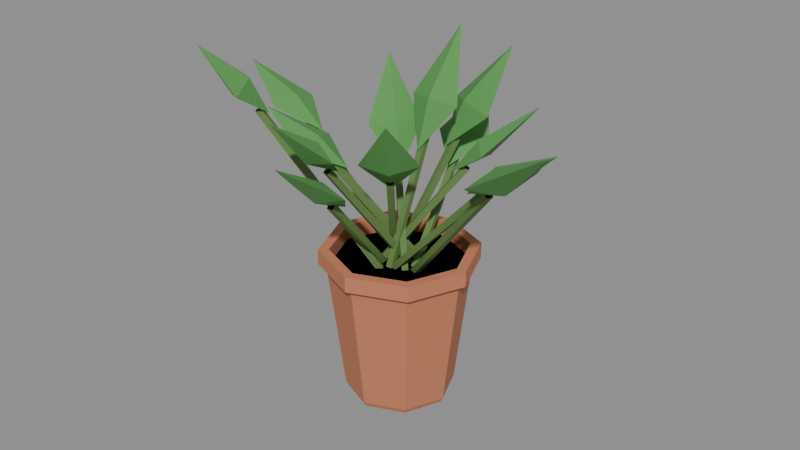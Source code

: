# Source: potted-plant.blend  (saved by Blender 5.2.44; exported with 4.5.12 LTS)
import bpy
from mathutils import Matrix  # noqa: F401  (used for matrix-valued properties, if any)

bpy.ops.wm.read_factory_settings(use_empty=True)
scene = bpy.context.scene
scene.name = 'Scene'

# ---- materials (node trees are filled in below, after node groups)
mat_potterracotta = bpy.data.materials.new('PotTerracotta')
mat_potterracotta.use_backface_culling = True
mat_potterracotta.diffuse_color = (0.55, 0.2, 0.1, 1.0)
mat_potterracotta.roughness = 0.85
mat_potsoil = bpy.data.materials.new('PotSoil')
mat_potsoil.use_backface_culling = True
mat_potsoil.diffuse_color = (0.05, 0.035, 0.02, 1.0)
mat_potsoil.roughness = 1.0
mat_plantleaf = bpy.data.materials.new('PlantLeaf')
mat_plantleaf.use_backface_culling = True
mat_plantleaf.diffuse_color = (0.1, 0.32, 0.08, 1.0)
mat_plantleaf.roughness = 0.9
mat_plantstem = bpy.data.materials.new('PlantStem')
mat_plantstem.use_backface_culling = True
mat_plantstem.diffuse_color = (0.12, 0.22, 0.06, 1.0)
mat_plantstem.roughness = 0.9

# ---- material node trees
mat_potterracotta.use_nodes = True; mat_potterracotta.node_tree.nodes.clear()
_N = mat_potterracotta.node_tree.nodes; _L = mat_potterracotta.node_tree.links
n0 = _N.new('ShaderNodeBsdfPrincipled'); n0.name = 'Principled BSDF'; n0.location = (-200, 100)
n0.inputs[0].default_value = (0.55, 0.2, 0.1, 1.0)
n0.inputs[2].default_value = 0.85
n0.inputs[10].default_value = 0.005
n1 = _N.new('ShaderNodeOutputMaterial'); n1.name = 'Material Output'; n1.location = (200, 100)
_L.new(n0.outputs[0], n1.inputs[0])
n1.is_active_output = True
mat_potsoil.use_nodes = True; mat_potsoil.node_tree.nodes.clear()
_N = mat_potsoil.node_tree.nodes; _L = mat_potsoil.node_tree.links
n0 = _N.new('ShaderNodeBsdfPrincipled'); n0.name = 'Principled BSDF'; n0.location = (-200, 100)
n0.inputs[0].default_value = (0.05, 0.035, 0.02, 1.0)
n0.inputs[2].default_value = 1.0
n0.inputs[10].default_value = 0.005
n1 = _N.new('ShaderNodeOutputMaterial'); n1.name = 'Material Output'; n1.location = (200, 100)
_L.new(n0.outputs[0], n1.inputs[0])
n1.is_active_output = True
mat_plantleaf.use_nodes = True; mat_plantleaf.node_tree.nodes.clear()
_N = mat_plantleaf.node_tree.nodes; _L = mat_plantleaf.node_tree.links
n0 = _N.new('ShaderNodeBsdfPrincipled'); n0.name = 'Principled BSDF'; n0.location = (-200, 100)
n0.inputs[0].default_value = (0.1, 0.32, 0.08, 1.0)
n0.inputs[2].default_value = 0.9
n0.inputs[10].default_value = 0.005
n1 = _N.new('ShaderNodeOutputMaterial'); n1.name = 'Material Output'; n1.location = (200, 100)
_L.new(n0.outputs[0], n1.inputs[0])
n1.is_active_output = True
mat_plantstem.use_nodes = True; mat_plantstem.node_tree.nodes.clear()
_N = mat_plantstem.node_tree.nodes; _L = mat_plantstem.node_tree.links
n0 = _N.new('ShaderNodeBsdfPrincipled'); n0.name = 'Principled BSDF'; n0.location = (-200, 100)
n0.inputs[0].default_value = (0.12, 0.22, 0.06, 1.0)
n0.inputs[2].default_value = 0.9
n0.inputs[10].default_value = 0.005
n1 = _N.new('ShaderNodeOutputMaterial'); n1.name = 'Material Output'; n1.location = (200, 100)
_L.new(n0.outputs[0], n1.inputs[0])
n1.is_active_output = True

# ---- meshes
me_pottedplant = bpy.data.meshes.new('PottedPlant')
me_pottedplant.from_pydata([(0.1, 0.0, 0.0), (0.07071, 0.07071, 0.0), (0.07425, 0.07425, 0.01), (0.105, 0.0, 0.01), (6.123e-18, 0.1, 0.0), (6.429e-18, 0.105, 0.01), (-0.07071, 0.07071, 0.0), (-0.07425, 0.07425, 0.01), (-0.1, 1.225e-17, 0.0), (-0.105, 1.286e-17, 0.01), (-0.07071, -0.07071, 0.0), (-0.07425, -0.07425, 0.01), (-1.837e-17, -0.1, 0.0), (-1.929e-17, -0.105, 0.01), (0.07071, -0.07071, 0.0), (0.07425, -0.07425, 0.01), (0.09546, 0.09546, 0.26), (0.135, 0.0, 0.26), (8.266e-18, 0.135, 0.26), (-0.09546, 0.09546, 0.26), (-0.135, 1.653e-17, 0.26), (-0.09546, -0.09546, 0.26), (-2.48e-17, -0.135, 0.26), (0.09546, -0.09546, 0.26), (0.1061, 0.1061, 0.27), (0.15, 0.0, 0.27), (9.185e-18, 0.15, 0.27), (-0.1061, 0.1061, 0.27), (-0.15, 1.837e-17, 0.27), (-0.1061, -0.1061, 0.27), (-2.755e-17, -0.15, 0.27), (0.1061, -0.1061, 0.27), (0.1061, 0.1061, 0.3), (0.15, 0.0, 0.3), (9.185e-18, 0.15, 0.3), (-0.1061, 0.1061, 0.3), (-0.15, 1.837e-17, 0.3), (-0.1061, -0.1061, 0.3), (-2.755e-17, -0.15, 0.3), (0.1061, -0.1061, 0.3), (0.09192, 0.09192, 0.3), (0.13, 0.0, 0.3), (7.96e-18, 0.13, 0.3), (-0.09192, 0.09192, 0.3), (-0.13, 1.592e-17, 0.3), (-0.09192, -0.09192, 0.3), (-2.388e-17, -0.13, 0.3), (0.09192, -0.09192, 0.3), (0.09192, 0.09192, 0.27), (0.13, 0.0, 0.27), (7.96e-18, 0.13, 0.27), (-0.09192, 0.09192, 0.27), (-0.13, 1.592e-17, 0.27), (-0.09192, -0.09192, 0.27), (-2.388e-17, -0.13, 0.27), (0.09192, -0.09192, 0.27), (0.0, 0.0, 0.27), (0.00182, -0.02924, 0.2558), (0.003424, -0.01735, 0.2558), (0.2239, -0.04708, 0.4881), (0.2223, -0.05897, 0.4881), (-0.005164, -0.01619, 0.2642), (0.2153, -0.04592, 0.4964), (-0.006768, -0.02809, 0.2642), (0.2137, -0.05781, 0.4964), (0.2449, -0.1177, 0.5284), (0.2408, -0.05541, 0.5465), (0.3628, -0.07186, 0.6039), (0.1799, -0.0472, 0.478), (0.2612, 0.003544, 0.5284), (0.2654, -0.05872, 0.5102), (-0.03272, -0.01338, 0.2564), (-0.03835, -0.002782, 0.2564), (0.09997, 0.07069, 0.4611), (0.1056, 0.0601, 0.4611), (-0.04677, -0.007253, 0.2636), (0.09155, 0.06622, 0.4684), (-0.04114, -0.01785, 0.2636), (0.09718, 0.05563, 0.4684), (0.1472, 0.03645, 0.5044), (0.1156, 0.07219, 0.5169), (0.207, 0.1208, 0.5872), (0.07098, 0.0485, 0.4492), (0.1036, 0.1184, 0.5044), (0.1352, 0.08264, 0.492), (-0.02883, 0.04168, 0.2572), (-0.03944, 0.04729, 0.2572), (0.01711, 0.1542, 0.4842), (0.02771, 0.1486, 0.4842), (-0.04439, 0.03793, 0.2628), (0.01215, 0.1448, 0.4899), (-0.03379, 0.03232, 0.2628), (0.02276, 0.1392, 0.4899), (0.08617, 0.1382, 0.5312), (0.02248, 0.1515, 0.5446), (0.06759, 0.2368, 0.6367), (0.006482, 0.1213, 0.4608), (-0.02432, 0.1967, 0.5312), (0.03937, 0.1834, 0.5178), (-0.006131, -0.03633, 0.2623), (0.005864, -0.03633, 0.262), (0.01321, 0.06209, 0.5161), (0.001213, 0.06209, 0.5165), (0.005739, -0.02514, 0.2577), (0.01308, 0.07329, 0.5118), (-0.006256, -0.02514, 0.258), (0.001088, 0.07329, 0.5121), (0.06072, 0.08184, 0.5607), (0.007256, 0.06913, 0.5696), (0.01344, 0.152, 0.6859), (0.0052, 0.04158, 0.4773), (-0.04373, 0.08964, 0.5607), (0.009734, 0.1023, 0.5519), (0.03919, 0.001488, 0.2555), (0.0275, -0.001183, 0.2555), (-0.01229, 0.1731, 0.4156), (-0.0005911, 0.1758, 0.4156), (0.02928, -0.008987, 0.2645), (-0.01051, 0.1653, 0.4246), (0.04098, -0.006317, 0.2645), (0.00119, 0.168, 0.4246), (0.03672, 0.2184, 0.4534), (-0.01181, 0.198, 0.4697), (-0.03763, 0.3111, 0.5133), (0.002018, 0.1374, 0.4135), (-0.0644, 0.1953, 0.4534), (-0.01587, 0.2158, 0.4372), (0.02928, -0.01316, 0.2573), (0.02127, -0.02209, 0.2573), (-0.05373, 0.04517, 0.4596), (-0.04572, 0.05411, 0.4596), (0.02926, -0.02926, 0.2627), (-0.04573, 0.038, 0.4649), (0.03728, -0.02033, 0.2627), (-0.03772, 0.04693, 0.4649), (-0.02949, 0.09754, 0.507), (-0.05148, 0.05122, 0.5171), (-0.1188, 0.1116, 0.6168), (-0.02466, 0.02716, 0.4338), (-0.09515, 0.02433, 0.507), (-0.07316, 0.07066, 0.4969), (0.01756, 0.01266, 0.2554), (0.01691, 0.0006754, 0.2554), (-0.2467, 0.01497, 0.4708), (-0.2461, 0.02695, 0.4708), (0.02449, 0.0002647, 0.2646), (-0.2391, 0.01456, 0.4801), (0.02514, 0.01225, 0.2646), (-0.2385, 0.02654, 0.4801), (-0.2787, 0.07023, 0.5071), (-0.2737, 0.02244, 0.5224), (-0.3986, 0.02921, 0.565), (-0.2031, 0.01861, 0.4684), (-0.2839, -0.02453, 0.5071), (-0.2888, 0.02326, 0.4917), (0.0286, 0.03593, 0.2555), (0.03136, 0.02425, 0.2555), (-0.1524, -0.0192, 0.4227), (-0.1552, -0.007521, 0.4227), (0.0391, 0.02608, 0.2645), (-0.1446, -0.01737, 0.4316), (0.03634, 0.03776, 0.2645), (-0.1474, -0.005691, 0.4316), (-0.1984, 0.02984, 0.4603), (-0.1775, -0.01897, 0.4768), (-0.2849, -0.04437, 0.5161), (-0.1206, -0.005522, 0.4231), (-0.1743, -0.07196, 0.4603), (-0.1952, -0.02315, 0.4438), (-0.01678, -0.03654, 0.2567), (-0.008999, -0.04567, 0.2567), (-0.1675, -0.1807, 0.5736), (-0.1753, -0.1716, 0.5736), (-0.001365, -0.03917, 0.2633), (-0.1599, -0.1742, 0.5802), (-0.009146, -0.03003, 0.2633), (-0.1677, -0.1651, 0.5802), (-0.227, -0.1455, 0.6186), (-0.1767, -0.1806, 0.6333), (-0.2408, -0.2353, 0.6919), (-0.1536, -0.161, 0.5698), (-0.15, -0.2359, 0.6186), (-0.2004, -0.2008, 0.604), (-0.002671, 0.01612, 0.2564), (0.009165, 0.01415, 0.2564), (-0.02049, -0.1636, 0.4946), (-0.03233, -0.1616, 0.4946), (0.01074, 0.02359, 0.2636), (-0.01892, -0.1541, 0.5018), (-0.001096, 0.02556, 0.2636), (-0.03075, -0.1521, 0.5018), (-0.08699, -0.1782, 0.5381), (-0.02831, -0.174, 0.5533), (-0.04359, -0.2655, 0.6097), (-0.02192, -0.1357, 0.4903), (0.02581, -0.197, 0.5381), (-0.03287, -0.2013, 0.5228), (-0.03169, -0.01745, 0.256), (-0.01981, -0.01574, 0.256), (0.003743, -0.1788, 0.4426), (-0.008134, -0.1806, 0.4426), (-0.0211, -0.006835, 0.264), (0.002458, -0.1699, 0.4505), (-0.03297, -0.008551, 0.264), (-0.009419, -0.1717, 0.4505), (-0.04951, -0.2154, 0.484), (0.0002843, -0.1969, 0.4989), (0.01793, -0.319, 0.5686), (-0.008794, -0.134, 0.4276), (0.05329, -0.2006, 0.484), (0.003503, -0.2192, 0.4691), (-0.03645, 0.01736, 0.2569), (-0.02685, 0.02456, 0.2569), (0.04533, -0.07178, 0.4605), (0.03573, -0.07897, 0.4605), (-0.03304, 0.03283, 0.2631), (0.03914, -0.06351, 0.4667), (-0.04265, 0.02563, 0.2631), (0.02954, -0.07071, 0.4667), (0.01068, -0.1231, 0.5066), (0.04399, -0.07999, 0.5187), (0.1039, -0.1599, 0.609), (0.01858, -0.04608, 0.4384), (0.09471, -0.06013, 0.5066), (0.0614, -0.1032, 0.4945), (0.03828, -0.01468, 0.2559), (0.04306, -0.003677, 0.2559), (0.2718, -0.1031, 0.5207), (0.267, -0.1141, 0.5207), (0.03505, -0.0001952, 0.2641), (0.2638, -0.09962, 0.5289), (0.03027, -0.0112, 0.2641), (0.259, -0.1106, 0.5289), (0.2713, -0.1794, 0.5612), (0.2848, -0.1153, 0.5802), (0.4048, -0.1674, 0.6432), (0.2249, -0.08925, 0.5065), (0.3225, -0.06163, 0.5612), (0.309, -0.1258, 0.5422)], [], [(0, 1, 2, 3), (1, 4, 5, 2), (4, 6, 7, 5), (6, 8, 9, 7), (8, 10, 11, 9), (10, 12, 13, 11), (12, 14, 15, 13), (14, 0, 3, 15), (3, 2, 16, 17), (2, 5, 18, 16), (5, 7, 19, 18), (7, 9, 20, 19), (9, 11, 21, 20), (11, 13, 22, 21), (13, 15, 23, 22), (15, 3, 17, 23), (17, 16, 24, 25), (16, 18, 26, 24), (18, 19, 27, 26), (19, 20, 28, 27), (20, 21, 29, 28), (21, 22, 30, 29), (22, 23, 31, 30), (23, 17, 25, 31), (25, 24, 32, 33), (24, 26, 34, 32), (26, 27, 35, 34), (27, 28, 36, 35), (28, 29, 37, 36), (29, 30, 38, 37), (30, 31, 39, 38), (31, 25, 33, 39), (33, 32, 40, 41), (32, 34, 42, 40), (34, 35, 43, 42), (35, 36, 44, 43), (36, 37, 45, 44), (37, 38, 46, 45), (38, 39, 47, 46), (39, 33, 41, 47), (41, 40, 48, 49), (40, 42, 50, 48), (42, 43, 51, 50), (43, 44, 52, 51), (44, 45, 53, 52), (45, 46, 54, 53), (46, 47, 55, 54), (47, 41, 49, 55), (14, 12, 10, 8, 6, 4, 1, 0), (49, 48, 56), (48, 50, 56), (50, 51, 56), (51, 52, 56), (52, 53, 56), (53, 54, 56), (54, 55, 56), (55, 49, 56), (49, 48, 50, 51, 52, 53, 54, 55), (57, 58, 59, 60), (58, 61, 62, 59), (61, 63, 64, 62), (63, 57, 60, 64), (65, 67, 66), (66, 68, 65), (66, 67, 69), (69, 68, 66), (69, 67, 70), (70, 68, 69), (70, 65, 67), (65, 68, 70), (71, 72, 73, 74), (72, 75, 76, 73), (75, 77, 78, 76), (77, 71, 74, 78), (79, 81, 80), (80, 82, 79), (80, 81, 83), (83, 80, 82), (83, 81, 84), (84, 82, 83), (84, 81, 79), (79, 82, 84), (85, 86, 87, 88), (86, 89, 90, 87), (89, 91, 92, 90), (91, 85, 88, 92), (93, 95, 94), (94, 93, 96), (94, 95, 97), (97, 94, 96), (97, 95, 98), (98, 97, 96), (98, 95, 93), (93, 96, 98), (99, 100, 101, 102), (100, 103, 104, 101), (103, 105, 106, 104), (105, 99, 102, 106), (107, 109, 108), (108, 110, 107), (108, 109, 111), (111, 110, 108), (111, 109, 112), (112, 111, 110), (112, 107, 109), (107, 110, 112), (113, 114, 115, 116), (114, 117, 118, 115), (117, 119, 120, 118), (119, 113, 116, 120), (121, 122, 123), (122, 121, 124), (122, 123, 125), (125, 122, 124), (125, 123, 126), (126, 124, 125), (126, 123, 121), (121, 124, 126), (127, 128, 129, 130), (128, 131, 132, 129), (131, 133, 134, 132), (133, 127, 130, 134), (135, 137, 136), (136, 138, 135), (136, 137, 139), (139, 138, 136), (139, 137, 140), (140, 138, 139), (140, 137, 135), (135, 138, 140), (141, 142, 143, 144), (142, 145, 146, 143), (145, 147, 148, 146), (147, 141, 144, 148), (149, 151, 150), (150, 152, 149), (150, 151, 153), (153, 152, 150), (153, 151, 154), (154, 152, 153), (154, 151, 149), (149, 152, 154), (155, 156, 157, 158), (156, 159, 160, 157), (159, 161, 162, 160), (161, 155, 158, 162), (163, 165, 164), (164, 163, 166), (164, 165, 167), (167, 166, 164), (167, 165, 168), (168, 166, 167), (168, 165, 163), (163, 166, 168), (169, 170, 171, 172), (170, 173, 174, 171), (173, 175, 176, 174), (175, 169, 172, 176), (177, 179, 178), (178, 180, 177), (178, 179, 181), (181, 180, 178), (181, 179, 182), (182, 180, 181), (182, 179, 177), (177, 180, 182), (183, 184, 185, 186), (184, 187, 188, 185), (187, 189, 190, 188), (189, 183, 186, 190), (191, 193, 192), (192, 194, 191), (192, 193, 195), (195, 194, 192), (195, 196, 193), (196, 195, 194), (196, 193, 191), (191, 194, 196), (197, 198, 199, 200), (198, 201, 202, 199), (201, 203, 204, 202), (203, 197, 200, 204), (205, 206, 207), (206, 208, 205), (206, 207, 209), (209, 206, 208), (209, 207, 210), (210, 208, 209), (210, 207, 205), (205, 208, 210), (211, 212, 213, 214), (212, 215, 216, 213), (215, 217, 218, 216), (217, 211, 214, 218), (219, 221, 220), (220, 222, 219), (220, 221, 223), (223, 220, 222), (223, 221, 224), (224, 222, 223), (224, 221, 219), (219, 222, 224), (225, 226, 227, 228), (226, 229, 230, 227), (229, 231, 232, 230), (231, 225, 228, 232), (233, 235, 234), (234, 236, 233), (234, 235, 237), (237, 234, 236), (237, 235, 238), (238, 236, 237), (238, 235, 233), (233, 236, 238)])
me_pottedplant.polygons.foreach_set('material_index', [0, 0, 0, 0, 0, 0, 0, 0, 0, 0, 0, 0, 0, 0, 0, 0, 0, 0, 0, 0, 0, 0, 0, 0, 0, 0, 0, 0, 0, 0, 0, 0, 0, 0, 0, 0, 0, 0, 0, 0, 0, 0, 0, 0, 0, 0, 0, 0, 0, 1, 1, 1, 1, 1, 1, 1, 1, 1, 3, 3, 3, 3, 2, 2, 2, 2, 2, 2, 2, 2, 3, 3, 3, 3, 2, 2, 2, 2, 2, 2, 2, 2, 3, 3, 3, 3, 2, 2, 2, 2, 2, 2, 2, 2, 3, 3, 3, 3, 2, 2, 2, 2, 2, 2, 2, 2, 3, 3, 3, 3, 2, 2, 2, 2, 2, 2, 2, 2, 3, 3, 3, 3, 2, 2, 2, 2, 2, 2, 2, 2, 3, 3, 3, 3, 2, 2, 2, 2, 2, 2, 2, 2, 3, 3, 3, 3, 2, 2, 2, 2, 2, 2, 2, 2, 3, 3, 3, 3, 2, 2, 2, 2, 2, 2, 2, 2, 3, 3, 3, 3, 2, 2, 2, 2, 2, 2, 2, 2, 3, 3, 3, 3, 2, 2, 2, 2, 2, 2, 2, 2, 3, 3, 3, 3, 2, 2, 2, 2, 2, 2, 2, 2, 3, 3, 3, 3, 2, 2, 2, 2, 2, 2, 2, 2])
me_pottedplant.materials.append(mat_potterracotta)
me_pottedplant.materials.append(mat_potsoil)
me_pottedplant.materials.append(mat_plantleaf)
me_pottedplant.materials.append(mat_plantstem)
me_pottedplant.update()

# ---- objects
ob_pottedplant = bpy.data.objects.new('PottedPlant', me_pottedplant)

# ---- transforms, parenting, visibility, modifiers, constraints
ob_pottedplant.location = (0.0, 0.0, 0.0)

# ---- collection membership
scene.collection.objects.link(ob_pottedplant)

# ---- scene / render settings (as saved in the file)
scene.frame_start = 1; scene.frame_end = 250; scene.frame_set(1)
scene.render.engine = 'BLENDER_EEVEE_NEXT'
scene.render.bake_bias = 0.0
scene.render.bake_samples = 0
scene.render.compositor_device = 'GPU'
scene.eevee.use_volume_custom_range = False
scene.eevee.fast_gi_thickness_near = 0.1
scene.eevee.fast_gi_thickness_far = 0.0
scene.eevee.ray_tracing_options.screen_trace_thickness = 0.1
bpy.context.view_layer.update()

# ---- added for rendering (the .blend has no active camera and no usable light): camera, sun + grey world if the file has none
cam_auto = bpy.data.cameras.new('AutoCamera')
cam_auto.lens = 50.0
cam_auto.sensor_width = 36.0
cam_auto.clip_end = 1000.0
ob_auto_camera = bpy.data.objects.new('AutoCamera', cam_auto)
scene.collection.objects.link(ob_auto_camera)
ob_auto_camera.location = (1.1443, -1.37341, 1.25892)
ob_auto_camera.rotation_euler = (1.09748, -7.21219e-08, 0.694738)
scene.camera = ob_auto_camera
light_auto_sun = bpy.data.lights.new('AutoSun', 'SUN')
light_auto_sun.energy = 3.0
light_auto_sun.angle = 0.0523599
ob_auto_sun = bpy.data.objects.new('AutoSun', light_auto_sun)
scene.collection.objects.link(ob_auto_sun)
ob_auto_sun.rotation_euler = (0.872665, 0.174533, 0.523599)
if scene.world is None:
    world_auto = bpy.data.worlds.new('AutoWorld')
    world_auto.color = (0.3, 0.3, 0.3)
    scene.world = world_auto
bpy.context.view_layer.update()
